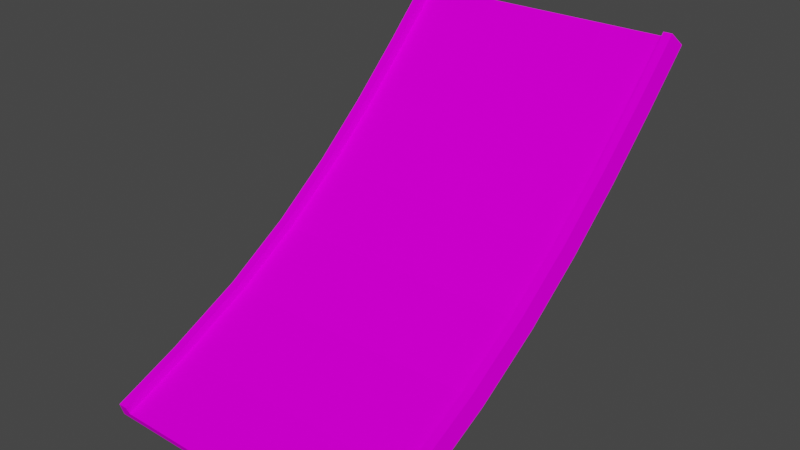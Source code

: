 # Source: jump7_mid_long.blend  (saved by Blender 3.3.6; exported with 4.5.12 LTS)
import bpy
from mathutils import Matrix  # noqa: F401  (used for matrix-valued properties, if any)

bpy.ops.wm.read_factory_settings(use_empty=True)
scene = bpy.context.scene
scene.name = 'Scene'

# ---- collections
col_collection = bpy.data.collections.new('Collection'); scene.collection.children.link(col_collection)

# ---- images (referenced by path relative to the original .blend; pixels are not part of the script)
import os
ASSET_DIR = os.environ.get("B2B_ASSET_DIR", "")  # directory of the original .blend (textures are referenced by path, not embedded)
HERE = os.path.dirname(os.path.abspath(__file__))  # packed textures are extracted next to this script under _unpacked/

def load_image(name, relpath, width, height, colorspace="sRGB"):
    """Load a texture the original file referenced (path relative to the .blend, or extracted next to this script)."""
    p = next((c for c in (os.path.join(HERE, relpath), os.path.join(ASSET_DIR, relpath)) if relpath and os.path.exists(c)), "")
    if p:
        img = bpy.data.images.load(p, check_existing=True)
        img.name = name
    else:  # same state as the original file: an image datablock whose file is absent (Cycles renders it pink)
        img = bpy.data.images.new(name, width, height)
        img.source = "FILE"
        img.filepath = "//" + (relpath or name)
    img.colorspace_settings.name = colorspace
    return img
img_trackset00_trk_sidewall_grass_jpg_014 = load_image('trackset00_trk_sidewall_grass.jpg.014', 'trackset00_trk_sidewall_grass.jpg', 1024, 1024, 'sRGB')
img_trackset00_trk_c1_straight_jpg_012 = load_image('trackset00_trk_c1_straight.jpg.012', 'trackset00_trk_c1_straight.jpg', 1024, 1024, 'sRGB')
img_trackset00_trk_c1_hill_jpg_011 = load_image('trackset00_trk_c1_hill.jpg.011', 'trackset00_trk_c1_hill.jpg', 1024, 1024, 'sRGB')
img_trackset00_trk_startline_jpg_011 = load_image('trackset00_trk_startline.jpg.011', 'trackset00_trk_startline.jpg', 1024, 1024, 'sRGB')
img_trackset00_trk_c1_topend_jpg_009 = load_image('trackset00_trk_c1_topend.jpg.009', 'trackset00_trk_c1_topend.jpg', 1024, 1024, 'sRGB')

# ---- materials (node trees are filled in below, after node groups)
mat_trackset00_trk_sidewall_grass = bpy.data.materials.new('trackset00_trk_sidewall_grass')
mat_trackset00_trk_sidewall_grass.alpha_threshold = 0.0
mat_trackset00_trk_sidewall_grass.use_transparent_shadow = False
mat_trackset00_trk_sidewall_grass.diffuse_color = (1.0, 1.0, 1.0, 1.0)
mat_trackset00_trk_sidewall_grass.roughness = 0.5
mat_trackset00_trk_c1_straight = bpy.data.materials.new('trackset00_trk_c1_straight')
mat_trackset00_trk_c1_straight.alpha_threshold = 0.0
mat_trackset00_trk_c1_straight.use_transparent_shadow = False
mat_trackset00_trk_c1_straight.diffuse_color = (1.0, 1.0, 1.0, 1.0)
mat_trackset00_trk_c1_straight.roughness = 0.5
mat_trackset00_trk_c1_hill = bpy.data.materials.new('trackset00_trk_c1_hill')
mat_trackset00_trk_c1_hill.alpha_threshold = 0.0
mat_trackset00_trk_c1_hill.use_transparent_shadow = False
mat_trackset00_trk_c1_hill.diffuse_color = (1.0, 1.0, 1.0, 1.0)
mat_trackset00_trk_c1_hill.roughness = 0.5
mat_trackset00_trk_startline = bpy.data.materials.new('trackset00_trk_startline')
mat_trackset00_trk_startline.alpha_threshold = 0.0
mat_trackset00_trk_startline.use_transparent_shadow = False
mat_trackset00_trk_startline.diffuse_color = (1.0, 1.0, 1.0, 1.0)
mat_trackset00_trk_startline.roughness = 0.5
mat_trackset00_trk_c1_topend = bpy.data.materials.new('trackset00_trk_c1_topend')
mat_trackset00_trk_c1_topend.alpha_threshold = 0.0
mat_trackset00_trk_c1_topend.use_transparent_shadow = False
mat_trackset00_trk_c1_topend.diffuse_color = (1.0, 1.0, 1.0, 1.0)
mat_trackset00_trk_c1_topend.roughness = 0.5

# ---- material node trees
mat_trackset00_trk_sidewall_grass.use_nodes = True; mat_trackset00_trk_sidewall_grass.node_tree.nodes.clear()
_N = mat_trackset00_trk_sidewall_grass.node_tree.nodes; _L = mat_trackset00_trk_sidewall_grass.node_tree.links
n0 = _N.new('ShaderNodeBsdfDiffuse'); n0.name = 'Diffuse BSDF'; n0.location = (0, 0)
n1 = _N.new('ShaderNodeTexImage'); n1.name = 'Image Texture'; n1.location = (0, 0)
n1.image = img_trackset00_trk_sidewall_grass_jpg_014
n2 = _N.new('ShaderNodeOutputMaterial'); n2.name = 'Material Output'; n2.location = (0, 0)
_L.new(n0.outputs[0], n2.inputs[0])
_L.new(n1.outputs[0], n0.inputs[0])
n2.is_active_output = True
mat_trackset00_trk_c1_straight.use_nodes = True; mat_trackset00_trk_c1_straight.node_tree.nodes.clear()
_N = mat_trackset00_trk_c1_straight.node_tree.nodes; _L = mat_trackset00_trk_c1_straight.node_tree.links
n0 = _N.new('ShaderNodeBsdfDiffuse'); n0.name = 'Diffuse BSDF'; n0.location = (0, 0)
n1 = _N.new('ShaderNodeTexImage'); n1.name = 'Image Texture'; n1.location = (0, 0)
n1.image = img_trackset00_trk_c1_straight_jpg_012
n2 = _N.new('ShaderNodeOutputMaterial'); n2.name = 'Material Output'; n2.location = (0, 0)
_L.new(n0.outputs[0], n2.inputs[0])
_L.new(n1.outputs[0], n0.inputs[0])
n2.is_active_output = True
mat_trackset00_trk_c1_hill.use_nodes = True; mat_trackset00_trk_c1_hill.node_tree.nodes.clear()
_N = mat_trackset00_trk_c1_hill.node_tree.nodes; _L = mat_trackset00_trk_c1_hill.node_tree.links
n0 = _N.new('ShaderNodeBsdfDiffuse'); n0.name = 'Diffuse BSDF'; n0.location = (0, 0)
n1 = _N.new('ShaderNodeTexImage'); n1.name = 'Image Texture'; n1.location = (0, 0)
n1.image = img_trackset00_trk_c1_hill_jpg_011
n2 = _N.new('ShaderNodeOutputMaterial'); n2.name = 'Material Output'; n2.location = (0, 0)
_L.new(n0.outputs[0], n2.inputs[0])
_L.new(n1.outputs[0], n0.inputs[0])
n2.is_active_output = True
mat_trackset00_trk_startline.use_nodes = True; mat_trackset00_trk_startline.node_tree.nodes.clear()
_N = mat_trackset00_trk_startline.node_tree.nodes; _L = mat_trackset00_trk_startline.node_tree.links
n0 = _N.new('ShaderNodeBsdfDiffuse'); n0.name = 'Diffuse BSDF'; n0.location = (0, 0)
n1 = _N.new('ShaderNodeTexImage'); n1.name = 'Image Texture'; n1.location = (0, 0)
n1.image = img_trackset00_trk_startline_jpg_011
n2 = _N.new('ShaderNodeOutputMaterial'); n2.name = 'Material Output'; n2.location = (0, 0)
_L.new(n0.outputs[0], n2.inputs[0])
_L.new(n1.outputs[0], n0.inputs[0])
n2.is_active_output = True
mat_trackset00_trk_c1_topend.use_nodes = True; mat_trackset00_trk_c1_topend.node_tree.nodes.clear()
_N = mat_trackset00_trk_c1_topend.node_tree.nodes; _L = mat_trackset00_trk_c1_topend.node_tree.links
n0 = _N.new('ShaderNodeBsdfDiffuse'); n0.name = 'Diffuse BSDF'; n0.location = (0, 0)
n1 = _N.new('ShaderNodeTexImage'); n1.name = 'Image Texture'; n1.location = (0, 0)
n1.image = img_trackset00_trk_c1_topend_jpg_009
n2 = _N.new('ShaderNodeOutputMaterial'); n2.name = 'Material Output'; n2.location = (0, 0)
_L.new(n0.outputs[0], n2.inputs[0])
_L.new(n1.outputs[0], n0.inputs[0])
n2.is_active_output = True

# ---- world
world_world = bpy.data.worlds.new('World'); scene.world = world_world
world_world.use_nodes = True; world_world.node_tree.nodes.clear()
_N = world_world.node_tree.nodes; _L = world_world.node_tree.links
n0 = _N.new('ShaderNodeOutputWorld'); n0.name = 'World Output'; n0.location = (300, 300)
n1 = _N.new('ShaderNodeBackground'); n1.name = 'Background'; n1.location = (10, 300)
n1.inputs[0].default_value = (0.05088, 0.05088, 0.05088, 1.0)
_L.new(n1.outputs[0], n0.inputs[0])
n0.is_active_output = True
world_world.color = (0.05088, 0.05088, 0.05088)
world_world.use_sun_shadow = False
world_world.sun_shadow_jitter_overblur = 0.0

# ---- meshes
me_track17_pmd0_mesh_002 = bpy.data.meshes.new('TRACK17.PMD0.mesh.002')
me_track17_pmd0_mesh_002.from_pydata([(-16.52, -28.14, 9.357), (16.48, -28.14, 9.357), (14.98, -28.51, 10.28), (14.98, -28.88, 11.21), (14.98, -21.38, 14.28), (15.98, -21.38, 14.28), (15.98, -28.88, 11.21), (16.48, -20.61, 12.44), (14.98, -21.0, 13.36), (15.98, -5.3, 22.89), (15.98, 1.511, 27.88), (16.48, 2.736, 26.32), (16.48, -4.206, 21.23), (15.98, 7.772, 33.22), (16.48, 9.096, 31.72), (15.98, 13.68, 38.78), (16.48, 15.07, 37.34), (15.98, 19.43, 44.49), (16.48, 20.85, 43.07), (14.98, -12.39, 17.44), (14.98, -12.86, 18.32), (14.98, -4.749, 22.05), (14.98, -5.3, 22.89), (14.98, 2.127, 27.1), (14.98, 1.511, 27.88), (14.98, 8.435, 32.47), (14.98, 7.772, 33.22), (14.98, 14.37, 38.06), (14.98, 13.68, 38.78), (14.98, 20.14, 43.78), (14.98, 19.43, 44.49), (15.98, -12.86, 18.32), (16.48, -11.92, 16.57), (-16.52, -4.206, 21.23), (-16.52, 2.736, 26.32), (-16.02, 1.511, 27.88), (-16.02, -5.3, 22.89), (-16.52, 9.096, 31.72), (-16.02, 7.772, 33.22), (-16.52, 15.07, 37.34), (-16.02, 13.68, 38.78), (-16.52, 20.85, 43.07), (-16.02, 19.43, 44.49), (-15.02, -21.38, 14.28), (-15.02, -12.86, 18.32), (-15.02, -12.39, 17.44), (-15.02, -21.0, 13.36), (-15.02, -5.3, 22.89), (-15.02, -4.749, 22.05), (-15.02, 1.511, 27.88), (-15.02, 2.127, 27.1), (-15.02, 7.772, 33.22), (-15.02, 8.435, 32.47), (-15.02, 13.68, 38.78), (-15.02, 14.37, 38.06), (-15.02, 19.43, 44.49), (-15.02, 20.14, 43.78), (-16.02, -21.38, 14.28), (-16.02, -12.86, 18.32), (-16.52, -20.61, 12.44), (-16.52, -11.92, 16.57), (-16.02, -28.88, 11.21), (-15.02, -28.88, 11.21), (-15.02, -28.51, 10.28)], [], [(3, 6, 5, 4), (6, 1, 7, 5), (2, 3, 4, 8), (9, 12, 11, 10), (10, 11, 14, 13), (13, 14, 16, 15), (15, 16, 18, 17), (8, 4, 20, 19), (19, 20, 22, 21), (21, 22, 24, 23), (23, 24, 26, 25), (25, 26, 28, 27), (27, 28, 30, 29), (4, 5, 31, 20), (20, 31, 9, 22), (22, 9, 10, 24), (24, 10, 13, 26), (26, 13, 15, 28), (28, 15, 17, 30), (5, 7, 32, 31), (31, 32, 12, 9), (33, 36, 35, 34), (34, 35, 38, 37), (37, 38, 40, 39), (39, 40, 42, 41), (43, 46, 45, 44), (44, 45, 48, 47), (47, 48, 50, 49), (49, 50, 52, 51), (51, 52, 54, 53), (53, 54, 56, 55), (57, 43, 44, 58), (58, 44, 47, 36), (36, 47, 49, 35), (35, 49, 51, 38), (38, 51, 53, 40), (40, 53, 55, 42), (59, 57, 58, 60), (60, 58, 36, 33), (0, 61, 57, 59), (62, 63, 46, 43), (61, 62, 43, 57), (14, 37, 39, 16), (16, 39, 41, 18), (14, 11, 34, 37), (11, 12, 33, 34), (12, 32, 60, 33), (32, 7, 59, 60), (1, 0, 59, 7), (50, 23, 25, 52), (48, 21, 23, 50), (46, 8, 19, 45), (52, 25, 27, 54), (45, 19, 21, 48), (63, 2, 8, 46), (54, 27, 29, 56)])
me_track17_pmd0_mesh_002.polygons.foreach_set('material_index', [0, 0, 0, 0, 0, 0, 0, 0, 0, 0, 0, 0, 0, 0, 0, 0, 0, 0, 0, 0, 0, 0, 0, 0, 0, 0, 0, 0, 0, 0, 0, 0, 0, 0, 0, 0, 0, 0, 0, 0, 0, 0, 1, 1, 1, 1, 1, 1, 1, 2, 2, 2, 2, 2, 2, 2])
_uv = me_track17_pmd0_mesh_002.uv_layers.new(name='UVMap')
_uv.uv.foreach_set('vector', [0.25, 0.5, 0.5, 0.5, 0.5, 1.0, 0.25, 1.0, 0.5, 0.5, 0.75, 0.5, 0.75, 1.0, 0.5, 1.0, 0.0, 0.5, 0.25, 0.5, 0.25, 1.0, 0.0, 1.0, 0.5, 0.0, 0.75, 0.0, 0.75, 0.5, 0.5, 0.5, 0.5, 0.5, 0.75, 0.5, 0.75, 1.0, 0.5, 1.0, 0.5, 0.0, 0.75, 0.0, 0.75, 0.5, 0.5, 0.5, 0.5, 0.5, 0.75, 0.5, 0.75, 1.0, 0.5, 1.0, 0.0, 0.0, 0.25, 0.0, 0.25, 0.5, 0.0, 0.5, 0.0, 0.5, 0.25, 0.5, 0.25, 1.0, 0.0, 1.0, 0.0, 0.0, 0.25, 0.0, 0.25, 0.5, 0.0, 0.5, 0.0, 0.5, 0.25, 0.5, 0.25, 1.0, 0.0, 1.0, 0.0, 0.0, 0.25, 0.0, 0.25, 0.5, 0.0, 0.5, 0.0, 0.5, 0.25, 0.5, 0.25, 1.0, 0.0, 1.0, 0.25, 0.0, 0.5, 0.0, 0.5, 0.5, 0.25, 0.5, 0.25, 0.5, 0.5, 0.5, 0.5, 1.0, 0.25, 1.0, 0.25, 0.0, 0.5, 0.0, 0.5, 0.5, 0.25, 0.5, 0.25, 0.5, 0.5, 0.5, 0.5, 1.0, 0.25, 1.0, 0.25, 0.0, 0.5, 0.0, 0.5, 0.5, 0.25, 0.5, 0.25, 0.5, 0.5, 0.5, 0.5, 1.0, 0.25, 1.0, 0.5, 0.0, 0.75, 0.0, 0.75, 0.5, 0.5, 0.5, 0.5, 0.5, 0.75, 0.5, 0.75, 1.0, 0.5, 1.0, 0.75, 0.0, 0.5, 0.0, 0.5, 0.5, 0.75, 0.5, 0.75, 0.5, 0.5, 0.5, 0.5, 1.0, 0.75, 1.0, 0.75, 0.0, 0.5, 0.0, 0.5, 0.5, 0.75, 0.5, 0.75, 0.5, 0.5, 0.5, 0.5, 1.0, 0.75, 1.0, 0.25, 0.0, 0.0, 0.0, 0.0, 0.5, 0.25, 0.5, 0.25, 0.5, 0.0, 0.5, 0.0, 1.0, 0.25, 1.0, 0.25, 0.0, 0.0, 0.0, 0.0, 0.5, 0.25, 0.5, 0.25, 0.5, 0.0, 0.5, 0.0, 1.0, 0.25, 1.0, 0.25, 0.0, 0.0, 0.0, 0.0, 0.5, 0.25, 0.5, 0.25, 0.5, 0.0, 0.5, 0.0, 1.0, 0.25, 1.0, 0.5, 0.0, 0.25, 0.0, 0.25, 0.5, 0.5, 0.5, 0.5, 0.5, 0.25, 0.5, 0.25, 1.0, 0.5, 1.0, 0.5, 0.0, 0.25, 0.0, 0.25, 0.5, 0.5, 0.5, 0.5, 0.5, 0.25, 0.5, 0.25, 1.0, 0.5, 1.0, 0.5, 0.0, 0.25, 0.0, 0.25, 0.5, 0.5, 0.5, 0.5, 0.5, 0.25, 0.5, 0.25, 1.0, 0.5, 1.0, 0.75, 0.0, 0.5, 0.0, 0.5, 0.5, 0.75, 0.5, 0.75, 0.5, 0.5, 0.5, 0.5, 1.0, 0.75, 1.0, 0.75, 0.5, 0.5, 0.5, 0.5, 1.0, 0.75, 1.0, 0.25, 0.5, 0.0, 0.5, 0.0, 1.0, 0.25, 1.0, 0.5, 0.5, 0.25, 0.5, 0.25, 1.0, 0.5, 1.0, 0.7374, 0.004225, 0.2671, 0.004225, 0.2671, -0.01782, 0.7374, -0.01782, 0.7374, 0.004225, 0.2671, 0.004225, 0.2671, -0.01782, 0.7374, -0.01782, 0.7374, -0.01782, 0.7374, 0.004225, 0.2671, 0.004225, 0.2671, -0.01782, 0.7374, -0.01782, 0.7374, 0.004225, 0.2671, 0.004225, 0.2671, -0.01782, 0.7374, -0.01782, 0.7374, 0.004225, 0.2671, 0.004225, 0.2671, -0.01782, 0.7374, -0.01782, 0.7374, 0.004225, 0.2671, 0.004225, 0.2671, -0.01782, 0.7374, 0.004225, 0.2671, 0.004225, 0.2671, -0.01782, 0.7374, -0.01782, 0.0, 0.0, 1.0, 0.0, 1.0, 1.0, 0.0, 1.0, 0.0, 0.0, 1.0, 0.0, 1.0, 1.0, 0.0, 1.0, 0.0, 0.0, 1.0, 0.0, 1.0, 1.0, 0.0, 1.0, 0.0, 0.0, 1.0, 0.0, 1.0, 1.0, 0.0, 1.0, 0.0, 0.0, 1.0, 0.0, 1.0, 1.0, 0.0, 1.0, 0.0, 0.0, 1.0, 0.0, 1.0, 1.0, 0.0, 1.0, 0.0, 0.0, 1.0, 0.0, 1.0, 1.0, 0.0, 1.0])
me_track17_pmd0_mesh_002.materials.append(mat_trackset00_trk_sidewall_grass)
me_track17_pmd0_mesh_002.materials.append(mat_trackset00_trk_c1_straight)
me_track17_pmd0_mesh_002.materials.append(mat_trackset00_trk_c1_hill)
me_track17_pmd0_mesh_002.materials.append(mat_trackset00_trk_startline)
me_track17_pmd0_mesh_002.materials.append(mat_trackset00_trk_c1_topend)
me_track17_pmd0_mesh_002.use_remesh_preserve_volume = False
me_track17_pmd0_mesh_002.use_remesh_preserve_attributes = False
me_track17_pmd0_mesh_002.use_mirror_vertex_groups = False
me_track17_pmd0_mesh_002.update()
me_track17_pmd0_mesh_001 = bpy.data.meshes.new('TRACK17.PMD0.mesh.001')
me_track17_pmd0_mesh_001.from_pydata([(-16.52, -28.14, 9.357), (-15.02, -28.52, 10.28), (16.48, -28.14, 9.357), (14.98, -28.51, 10.28), (14.98, -28.88, 11.21), (15.98, -28.88, 11.21), (-16.02, -28.88, 11.21), (-15.02, -28.88, 11.21)], [], [(3, 2, 5, 4), (0, 1, 7, 6), (0, 2, 3, 1)])
me_track17_pmd0_mesh_001.polygons.foreach_set('material_index', [3, 3, 3])
_uv = me_track17_pmd0_mesh_001.uv_layers.new(name='UVMap')
_uv.uv.foreach_set('vector', [0.4516, 0.3227, 0.4943, 0.2704, 0.4858, 0.3731, 0.4602, 0.3726, 0.4943, 0.2704, 0.4516, 0.3227, 0.4602, 0.3726, 0.4858, 0.3731, 0.4697, 0.2715, 0.02285, 0.2716, 0.04274, 0.3351, 0.4507, 0.3349])
me_track17_pmd0_mesh_001.materials.append(mat_trackset00_trk_sidewall_grass)
me_track17_pmd0_mesh_001.materials.append(mat_trackset00_trk_c1_straight)
me_track17_pmd0_mesh_001.materials.append(mat_trackset00_trk_c1_hill)
me_track17_pmd0_mesh_001.materials.append(mat_trackset00_trk_startline)
me_track17_pmd0_mesh_001.materials.append(mat_trackset00_trk_c1_topend)
me_track17_pmd0_mesh_001.use_remesh_preserve_volume = False
me_track17_pmd0_mesh_001.use_remesh_preserve_attributes = False
me_track17_pmd0_mesh_001.use_mirror_vertex_groups = False
me_track17_pmd0_mesh_001.update()
me_track17_pmd0_mesh_003 = bpy.data.meshes.new('TRACK17.PMD0.mesh.003')
me_track17_pmd0_mesh_003.from_pydata([(15.98, 19.43, 44.49), (16.48, 20.85, 43.07), (14.98, 20.14, 43.78), (14.98, 19.43, 44.49), (-16.52, 20.85, 43.07), (-16.02, 19.43, 44.49), (-15.02, 19.43, 44.49), (-15.02, 20.14, 43.78)], [], [(7, 4, 5, 6), (1, 2, 3, 0), (1, 4, 7, 2)])
me_track17_pmd0_mesh_003.polygons.foreach_set('material_index', [3, 3, 3])
_uv = me_track17_pmd0_mesh_003.uv_layers.new(name='UVMap')
_uv.uv.foreach_set('vector', [0.4516, 0.3227, 0.4943, 0.2704, 0.4858, 0.3731, 0.4602, 0.3726, 0.4943, 0.2704, 0.4516, 0.3227, 0.4602, 0.3726, 0.4858, 0.3731, 0.4697, 0.2715, 0.02285, 0.2716, 0.04274, 0.3351, 0.4507, 0.3349])
me_track17_pmd0_mesh_003.materials.append(mat_trackset00_trk_sidewall_grass)
me_track17_pmd0_mesh_003.materials.append(mat_trackset00_trk_c1_straight)
me_track17_pmd0_mesh_003.materials.append(mat_trackset00_trk_c1_hill)
me_track17_pmd0_mesh_003.materials.append(mat_trackset00_trk_startline)
me_track17_pmd0_mesh_003.materials.append(mat_trackset00_trk_c1_topend)
me_track17_pmd0_mesh_003.use_remesh_preserve_volume = False
me_track17_pmd0_mesh_003.use_remesh_preserve_attributes = False
me_track17_pmd0_mesh_003.use_mirror_vertex_groups = False
me_track17_pmd0_mesh_003.update()

# ---- objects
ob_main = bpy.data.objects.new('main', me_track17_pmd0_mesh_002)
ob_w = bpy.data.objects.new('w', None)
ob_w2 = bpy.data.objects.new('w2', None)
ob_empty_002 = bpy.data.objects.new('Empty.002', None)
ob_empty_003 = bpy.data.objects.new('Empty.003', None)
ob_empty_004 = bpy.data.objects.new('Empty.004', None)
ob_empty_005 = bpy.data.objects.new('Empty.005', None)
ob_empty_006 = bpy.data.objects.new('Empty.006', None)
ob_empty_007 = bpy.data.objects.new('Empty.007', None)
ob_enda = bpy.data.objects.new('endA', me_track17_pmd0_mesh_001)
ob_endb = bpy.data.objects.new('endB', me_track17_pmd0_mesh_003)

# ---- transforms, parenting, visibility, modifiers, constraints
ob_main.location = (0.0, 0.0, 0.0)
ob_main.lineart.crease_threshold = 0.0
ob_w.location = (-0.02014, -28.14, 9.357)
ob_w.rotation_euler = (0.3807, -0.0, 0.0)
ob_w2.location = (-0.02015, 20.85, 43.07)
ob_w2.rotation_euler = (0.7865, -0.0, 0.0)
ob_empty_002.parent = ob_empty_006
ob_empty_002.location = (-15.02, -28.52, 10.28)
ob_empty_003.parent = ob_empty_006
ob_empty_003.location = (-15.02, 20.14, 43.78)
ob_empty_004.parent = ob_empty_007
ob_empty_004.location = (14.98, -28.51, 10.28)
ob_empty_005.parent = ob_empty_007
ob_empty_005.location = (14.98, 20.14, 43.78)
ob_empty_006.parent = ob_w
ob_empty_006.matrix_parent_inverse = Matrix(((1.0, -0.0, -0.0, 0.02014), (-0.0, 0.9284, 0.3715, 22.65), (-0.0, -0.3715, 0.9284, -19.14), (0.0, 0.0, -0.0, 1.0)))
ob_empty_006.location = (3.353e-07, 0.0, 0.0)
ob_empty_007.parent = ob_w
ob_empty_007.matrix_parent_inverse = Matrix(((1.0, -0.0, -0.0, 0.02014), (-0.0, 0.9284, 0.3715, 22.65), (-0.0, -0.3715, 0.9284, -19.14), (0.0, 0.0, -0.0, 1.0)))
ob_empty_007.location = (3.353e-07, 0.0, 0.0)
ob_enda.parent = ob_main
ob_enda.location = (0.0, 0.0, 0.0)
ob_enda.lineart.crease_threshold = 0.0
ob_endb.parent = ob_main
ob_endb.location = (0.0, 0.0, 0.0)
ob_endb.lineart.crease_threshold = 0.0

# ---- collection membership
col_collection.objects.link(ob_main)
col_collection.objects.link(ob_w)
col_collection.objects.link(ob_w2)
col_collection.objects.link(ob_empty_002)
col_collection.objects.link(ob_empty_003)
col_collection.objects.link(ob_empty_004)
col_collection.objects.link(ob_empty_005)
col_collection.objects.link(ob_empty_006)
col_collection.objects.link(ob_empty_007)
col_collection.objects.link(ob_enda)
col_collection.objects.link(ob_endb)

# ---- scene / render settings (as saved in the file)
scene.frame_start = 1; scene.frame_end = 250; scene.frame_set(1)
scene.render.engine = 'BLENDER_EEVEE_NEXT'
scene.cycles.sampling_pattern = 'TABULATED_SOBOL'
scene.cycles.use_light_tree = False
scene.view_settings.view_transform = 'Filmic'
bpy.context.view_layer.update()

# ---- added for rendering (the .blend has no active camera and no usable light): camera, sun
cam_auto = bpy.data.cameras.new('AutoCamera')
cam_auto.lens = 50.0
cam_auto.sensor_width = 36.0
cam_auto.clip_end = 1124.45
ob_auto_camera = bpy.data.objects.new('AutoCamera', cam_auto)
scene.collection.objects.link(ob_auto_camera)
ob_auto_camera.location = (64.0516, -80.9028, 78.1788)
ob_auto_camera.rotation_euler = (1.09748, -7.21219e-08, 0.694738)
scene.camera = ob_auto_camera
light_auto_sun = bpy.data.lights.new('AutoSun', 'SUN')
light_auto_sun.energy = 3.0
light_auto_sun.angle = 0.0523599
ob_auto_sun = bpy.data.objects.new('AutoSun', light_auto_sun)
scene.collection.objects.link(ob_auto_sun)
ob_auto_sun.rotation_euler = (0.872665, 0.174533, 0.523599)
bpy.context.view_layer.update()
